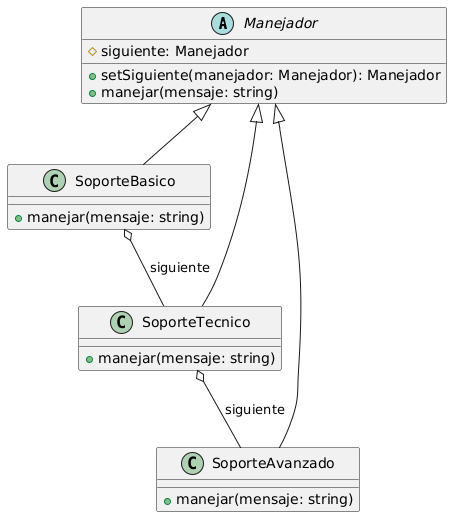

The diagram above was rendered by PlantUML. Its source (embedded in the PNG):
@startuml
abstract class Manejador {
    # siguiente: Manejador
    + setSiguiente(manejador: Manejador): Manejador
    + manejar(mensaje: string)
}

class SoporteBasico {
    + manejar(mensaje: string)
}
class SoporteTecnico {
    + manejar(mensaje: string)
}
class SoporteAvanzado {
    + manejar(mensaje: string)
}

Manejador <|-- SoporteBasico
Manejador <|-- SoporteTecnico
Manejador <|-- SoporteAvanzado
SoporteBasico o-- SoporteTecnico : siguiente
SoporteTecnico o-- SoporteAvanzado : siguiente
@enduml